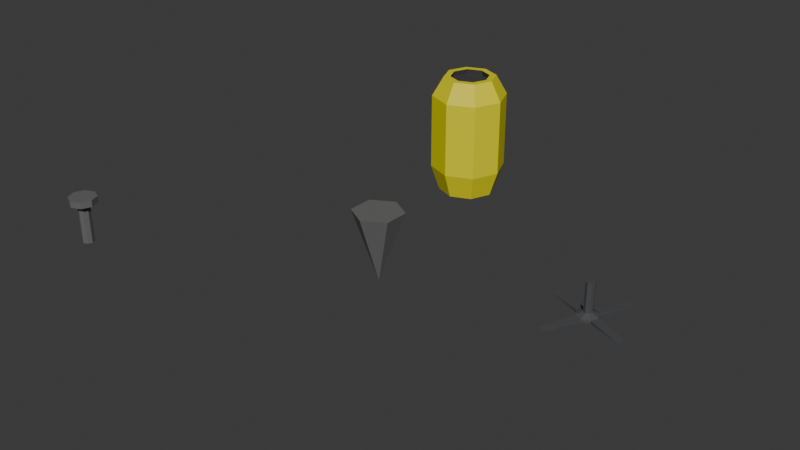 # Source: ArmadrilloHands.blend  (saved by Blender 4.3.34; exported with 4.5.12 LTS)
import bpy
from mathutils import Matrix  # noqa: F401  (used for matrix-valued properties, if any)

bpy.ops.wm.read_factory_settings(use_empty=True)
scene = bpy.context.scene
scene.name = 'Scene'

# ---- collections
col_collection = bpy.data.collections.new('Collection'); scene.collection.children.link(col_collection)

# ---- materials (node trees are filled in below, after node groups)
mat_material_005 = bpy.data.materials.new('Material.005')
mat_material_003 = bpy.data.materials.new('Material.003')
mat_material_004 = bpy.data.materials.new('Material.004')
mat_material_002 = bpy.data.materials.new('Material.002')
mat_material_001 = bpy.data.materials.new('Material.001')

# ---- material node trees
mat_material_005.use_nodes = True; mat_material_005.node_tree.nodes.clear()
_N = mat_material_005.node_tree.nodes; _L = mat_material_005.node_tree.links
n0 = _N.new('ShaderNodeBsdfPrincipled'); n0.name = 'Principled BSDF'; n0.location = (10, 300)
n0.inputs[0].default_value = (0.1379, 0.1379, 0.1379, 1.0)
n1 = _N.new('ShaderNodeOutputMaterial'); n1.name = 'Material Output'; n1.location = (300, 300)
_L.new(n0.outputs[0], n1.inputs[0])
n1.is_active_output = True
mat_material_003.use_nodes = True; mat_material_003.node_tree.nodes.clear()
_N = mat_material_003.node_tree.nodes; _L = mat_material_003.node_tree.links
n0 = _N.new('ShaderNodeBsdfPrincipled'); n0.name = 'Principled BSDF'; n0.location = (10, 300)
n0.inputs[0].default_value = (0.8007, 0.7317, 0.0, 1.0)
n1 = _N.new('ShaderNodeOutputMaterial'); n1.name = 'Material Output'; n1.location = (300, 300)
_L.new(n0.outputs[0], n1.inputs[0])
n1.is_active_output = True
mat_material_004.use_nodes = True; mat_material_004.node_tree.nodes.clear()
_N = mat_material_004.node_tree.nodes; _L = mat_material_004.node_tree.links
n0 = _N.new('ShaderNodeBsdfPrincipled'); n0.name = 'Principled BSDF'; n0.location = (10, 300)
n0.inputs[0].default_value = (0.05766, 0.05766, 0.05766, 1.0)
n1 = _N.new('ShaderNodeOutputMaterial'); n1.name = 'Material Output'; n1.location = (300, 300)
_L.new(n0.outputs[0], n1.inputs[0])
n1.is_active_output = True
mat_material_002.use_nodes = True; mat_material_002.node_tree.nodes.clear()
_N = mat_material_002.node_tree.nodes; _L = mat_material_002.node_tree.links
n0 = _N.new('ShaderNodeBsdfPrincipled'); n0.name = 'Principled BSDF'; n0.location = (10, 300)
n0.inputs[0].default_value = (0.1452, 0.1452, 0.1452, 1.0)
n1 = _N.new('ShaderNodeOutputMaterial'); n1.name = 'Material Output'; n1.location = (300, 300)
_L.new(n0.outputs[0], n1.inputs[0])
n1.is_active_output = True
mat_material_001.use_nodes = True; mat_material_001.node_tree.nodes.clear()
_N = mat_material_001.node_tree.nodes; _L = mat_material_001.node_tree.links
n0 = _N.new('ShaderNodeBsdfPrincipled'); n0.name = 'Principled BSDF'; n0.location = (10, 300)
n0.inputs[0].default_value = (0.0759, 0.07733, 0.08172, 1.0)
n1 = _N.new('ShaderNodeOutputMaterial'); n1.name = 'Material Output'; n1.location = (300, 300)
_L.new(n0.outputs[0], n1.inputs[0])
n1.is_active_output = True

# ---- world
world_world = bpy.data.worlds.new('World'); scene.world = world_world
world_world.use_nodes = True; world_world.node_tree.nodes.clear()
_N = world_world.node_tree.nodes; _L = world_world.node_tree.links
n0 = _N.new('ShaderNodeOutputWorld'); n0.name = 'World Output'; n0.location = (300, 300)
n1 = _N.new('ShaderNodeBackground'); n1.name = 'Background'; n1.location = (10, 300)
n1.inputs[0].default_value = (0.05088, 0.05088, 0.05088, 1.0)
_L.new(n1.outputs[0], n0.inputs[0])
n0.is_active_output = True
world_world.color = (0.05088, 0.05088, 0.05088)
world_world.sun_shadow_jitter_overblur = 0.0

# ---- meshes
me_cylinder_001 = bpy.data.meshes.new('Cylinder.001')
me_cylinder_001.from_pydata([(-4.11, -1.128, -0.4186), (-4.11, -0.7387, 1.581), (-3.898, -1.216, -0.4186), (-3.623, -0.9407, 1.581), (-3.81, -1.428, -0.4186), (-3.421, -1.428, 1.581), (-3.898, -1.64, -0.4186), (-3.623, -1.916, 1.581), (-4.11, -1.728, -0.4186), (-4.11, -2.118, 1.581), (-4.322, -1.64, -0.4186), (-4.598, -1.916, 1.581), (-4.41, -1.428, -0.4186), (-4.8, -1.428, 1.581), (-4.322, -1.216, -0.4186), (-4.598, -0.9407, 1.581), (-3.898, -1.216, 1.581), (-4.11, -1.128, 1.581), (-3.81, -1.428, 1.581), (-3.898, -1.64, 1.581), (-4.11, -1.728, 1.581), (-4.322, -1.64, 1.581), (-4.41, -1.428, 1.581), (-4.322, -1.216, 1.581), (-3.623, -0.9407, 1.906), (-4.11, -0.7387, 1.906), (-3.421, -1.428, 1.906), (-3.623, -1.916, 1.906), (-4.11, -2.118, 1.906), (-4.598, -1.916, 1.906), (-4.8, -1.428, 1.906), (-4.598, -0.9407, 1.906)], [], [(0, 17, 16, 2), (2, 16, 18, 4), (4, 18, 19, 6), (6, 19, 20, 8), (8, 20, 21, 10), (10, 21, 22, 12), (15, 13, 30, 31), (12, 22, 23, 14), (14, 23, 17, 0), (0, 2, 4, 6, 8, 10, 12, 14), (1, 3, 16, 17), (3, 5, 18, 16), (5, 7, 19, 18), (7, 9, 20, 19), (9, 11, 21, 20), (11, 13, 22, 21), (13, 15, 23, 22), (15, 1, 17, 23), (24, 25, 31, 30, 29, 28, 27, 26), (11, 9, 28, 29), (7, 5, 26, 27), (3, 1, 25, 24), (1, 15, 31, 25), (13, 11, 29, 30), (9, 7, 27, 28), (5, 3, 24, 26)])
_uv = me_cylinder_001.uv_layers.new(name='UVMap')
_uv.uv.foreach_set('vector', [1.0, 0.5, 1.0, 1.0, 0.875, 1.0, 0.875, 0.5, 0.875, 0.5, 0.875, 1.0, 0.75, 1.0, 0.75, 0.5, 0.75, 0.5, 0.75, 1.0, 0.625, 1.0, 0.625, 0.5, 0.625, 0.5, 0.625, 1.0, 0.5, 1.0, 0.5, 0.5, 0.5, 0.5, 0.5, 1.0, 0.375, 1.0, 0.375, 0.5, 0.375, 0.5, 0.375, 1.0, 0.25, 1.0, 0.25, 0.5, 0.12, 0.38, 0.06615, 0.25, 0.06615, 0.25, 0.12, 0.38, 0.25, 0.5, 0.25, 1.0, 0.125, 1.0, 0.125, 0.5, 0.125, 0.5, 0.125, 1.0, 0.0, 1.0, 0.0, 0.5, 0.75, 0.49, 0.9197, 0.4197, 0.99, 0.25, 0.9197, 0.08029, 0.75, 0.01, 0.5803, 0.08029, 0.51, 0.25, 0.5803, 0.4197, 0.25, 0.4339, 0.38, 0.38, 0.4197, 0.4197, 0.25, 0.49, 0.38, 0.38, 0.4339, 0.25, 0.49, 0.25, 0.4197, 0.4197, 0.4339, 0.25, 0.38, 0.12, 0.4197, 0.08029, 0.49, 0.25, 0.38, 0.12, 0.25, 0.06615, 0.25, 0.01, 0.4197, 0.08029, 0.25, 0.06615, 0.12, 0.12, 0.08029, 0.08029, 0.25, 0.01, 0.12, 0.12, 0.06615, 0.25, 0.01, 0.25, 0.08029, 0.08029, 0.06615, 0.25, 0.12, 0.38, 0.08029, 0.4197, 0.01, 0.25, 0.12, 0.38, 0.25, 0.4339, 0.25, 0.49, 0.08029, 0.4197, 0.38, 0.38, 0.25, 0.4339, 0.12, 0.38, 0.06615, 0.25, 0.12, 0.12, 0.25, 0.06615, 0.38, 0.12, 0.4339, 0.25, 0.12, 0.12, 0.25, 0.06615, 0.25, 0.06615, 0.12, 0.12, 0.38, 0.12, 0.4339, 0.25, 0.4339, 0.25, 0.38, 0.12, 0.38, 0.38, 0.25, 0.4339, 0.25, 0.4339, 0.38, 0.38, 0.25, 0.4339, 0.12, 0.38, 0.12, 0.38, 0.25, 0.4339, 0.06615, 0.25, 0.12, 0.12, 0.12, 0.12, 0.06615, 0.25, 0.25, 0.06615, 0.38, 0.12, 0.38, 0.12, 0.25, 0.06615, 0.4339, 0.25, 0.38, 0.38, 0.38, 0.38, 0.4339, 0.25])
me_cylinder_001.materials.append(mat_material_005)
me_cylinder_001.update()
me_cylinder_002 = bpy.data.meshes.new('Cylinder.002')
me_cylinder_002.from_pydata([(1.429e-09, 0.5533, -0.3525), (0.0, 1.0, 0.09591), (0.3912, 0.3912, -0.3525), (0.7071, 0.7071, 0.09591), (0.5533, 0.0, -0.3525), (1.0, 0.0, 0.09591), (0.3912, -0.3912, -0.3525), (0.7071, -0.7071, 0.09591), (1.429e-09, -0.5533, -0.3525), (0.0, -1.0, 0.09591), (-0.3912, -0.3912, -0.3525), (-0.7071, -0.7071, 0.09591), (-0.5533, 0.0, -0.3525), (-1.0, 0.0, 0.09591), (-0.3912, 0.3912, -0.3525), (-0.7071, 0.7071, 0.09591), (0.7071, 0.7071, 2.115), (0.0, 1.0, 2.115), (1.0, 0.0, 2.115), (0.7071, -0.7071, 2.115), (0.0, -1.0, 2.115), (-0.7071, -0.7071, 2.115), (-1.0, 0.0, 2.115), (-0.7071, 0.7071, 2.115), (1.429e-09, 0.7672, -0.5971), (0.5425, 0.5425, -0.5971), (0.7672, 0.0, -0.5971), (0.5425, -0.5425, -0.5971), (1.429e-09, -0.7672, -0.5971), (-0.5425, -0.5425, -0.5971), (-0.7672, 0.0, -0.5971), (-0.5425, 0.5425, -0.5971), (1.429e-09, 0.6341, -0.5971), (0.4484, 0.4484, -0.5971), (0.6341, 0.0, -0.5971), (0.4484, -0.4484, -0.5971), (1.429e-09, -0.6341, -0.5971), (-0.4484, -0.4484, -0.5971), (-0.6341, 0.0, -0.5971), (-0.4484, 0.4484, -0.5971), (0.397, 0.397, 2.485), (0.0, 0.5615, 2.485), (0.5615, 0.0, 2.485), (0.397, -0.397, 2.485), (0.0, -0.5615, 2.485), (-0.397, -0.397, 2.485), (-0.5615, 0.0, 2.485), (-0.397, 0.397, 2.485), (0.495, 0.495, 2.636), (2.235e-09, 0.7, 2.636), (0.7, 0.0, 2.636), (0.495, -0.495, 2.636), (2.235e-09, -0.7, 2.636), (-0.495, -0.495, 2.636), (-0.7, 0.0, 2.636), (-0.495, 0.495, 2.636), (0.3686, 0.3686, 2.636), (2.235e-09, 0.5213, 2.636), (0.5213, 0.0, 2.636), (0.3686, -0.3686, 2.636), (2.235e-09, -0.5213, 2.636), (-0.3686, -0.3686, 2.636), (-0.5213, 0.0, 2.636), (-0.3686, 0.3686, 2.636), (-0.8536, -0.3536, 0.09591), (-0.8536, 0.3536, 0.09591), (-0.8536, -0.3536, 2.115), (-0.8536, 0.3536, 2.115), (-0.7071, -0.7071, 1.105), (-0.7071, 0.7071, 1.105), (-0.8536, 0.3536, 1.105), (-0.8536, -0.3536, 1.105), (-0.9268, 0.1768, 0.09591), (-0.9268, 0.1768, 2.115), (-1.0, 0.0, 0.6006), (-0.9268, -0.1768, 0.09591), (-0.9268, -0.1768, 2.115), (-1.0, 0.0, 1.61), (-0.8536, 0.3536, 1.61), (-0.8536, 0.3536, 0.6006), (-0.8536, -0.3536, 1.61), (-0.8536, -0.3536, 0.6006), (-0.9268, -0.1768, 0.6006), (-0.9268, -0.1768, 1.61), (-0.9268, 0.1768, 0.6006), (-0.9268, 0.1768, 1.61), (-0.8536, 0.3269, 1.583), (-0.8536, -0.3269, 1.583), (-0.8536, -0.3269, 0.6273), (-0.8536, 0.3269, 0.6273), (-0.7648, -0.3269, 0.6273), (-0.7648, -0.3269, 1.583), (-0.7648, 0.3269, 1.583), (-0.7648, 0.3269, 0.6273)], [], [(24, 1, 3, 25), (25, 3, 5, 26), (26, 5, 7, 27), (27, 7, 9, 28), (28, 9, 11, 29), (29, 11, 64, 75, 13, 30), (5, 3, 16, 18), (30, 13, 72, 65, 15, 31), (31, 15, 1, 24), (0, 2, 4, 6, 8, 10, 12, 14), (20, 19, 51, 52), (11, 9, 20, 21, 68), (1, 15, 69, 23, 17), (3, 1, 17, 16), (7, 5, 18, 19), (71, 68, 21, 66, 80), (9, 7, 19, 20), (85, 77, 22, 73), (33, 32, 24, 25), (34, 33, 25, 26), (35, 34, 26, 27), (36, 35, 27, 28), (37, 36, 28, 29), (38, 37, 29, 30), (39, 38, 30, 31), (32, 39, 31, 24), (2, 0, 32, 33), (4, 2, 33, 34), (6, 4, 34, 35), (8, 6, 35, 36), (10, 8, 36, 37), (12, 10, 37, 38), (14, 12, 38, 39), (0, 14, 39, 32), (40, 41, 47, 46, 45, 44, 43, 42), (18, 16, 48, 50), (23, 67, 73, 22, 54, 55), (21, 20, 52, 53), (19, 18, 50, 51), (16, 17, 49, 48), (17, 23, 55, 49), (22, 76, 66, 21, 53, 54), (57, 56, 48, 49), (56, 58, 50, 48), (58, 59, 51, 50), (59, 60, 52, 51), (60, 61, 53, 52), (61, 62, 54, 53), (62, 63, 55, 54), (63, 57, 49, 55), (41, 40, 56, 57), (40, 42, 58, 56), (42, 43, 59, 58), (43, 44, 60, 59), (44, 45, 61, 60), (45, 46, 62, 61), (46, 47, 63, 62), (47, 41, 57, 63), (69, 70, 78, 67, 23), (15, 65, 79, 70, 69), (83, 80, 66, 76), (64, 11, 68, 71, 81), (13, 75, 82, 74), (75, 64, 81, 82), (77, 83, 76, 22), (65, 72, 84, 79), (72, 13, 74, 84), (78, 85, 73, 67), (80, 77, 78), (81, 79, 74), (87, 86, 92, 91), (90, 91, 92, 93), (87, 80, 78, 86), (88, 89, 79, 81), (87, 88, 81, 80), (86, 78, 79, 89), (88, 87, 91, 90), (89, 88, 90, 93), (86, 89, 93, 92)])
me_cylinder_002.polygons.foreach_set('material_index', [0, 0, 0, 0, 0, 0, 0, 0, 0, 1, 0, 0, 0, 0, 0, 0, 0, 0, 0, 0, 0, 0, 0, 0, 0, 0, 1, 1, 1, 1, 1, 1, 1, 1, 1, 0, 0, 0, 0, 0, 0, 0, 0, 0, 0, 0, 0, 0, 0, 0, 1, 1, 1, 1, 1, 1, 1, 1, 0, 0, 0, 0, 0, 0, 0, 0, 0, 0, 0, 0, 1, 1, 1, 1, 1, 1, 1, 1, 1])
_uv = me_cylinder_002.uv_layers.new(name='UVMap')
_uv.uv.foreach_set('vector', [1.0, 0.5, 1.0, 1.0, 0.875, 1.0, 0.875, 0.5, 0.875, 0.5, 0.875, 1.0, 0.75, 1.0, 0.75, 0.5, 0.75, 0.5, 0.75, 1.0, 0.625, 1.0, 0.625, 0.5, 0.625, 0.5, 0.625, 1.0, 0.5, 1.0, 0.5, 0.5, 0.5, 0.5, 0.5, 1.0, 0.375, 1.0, 0.375, 0.5, 0.375, 0.5, 0.375, 1.0, 0.3125, 1.0, 0.2812, 1.0, 0.25, 1.0, 0.25, 0.5, 0.75, 1.0, 0.875, 1.0, 0.875, 1.0, 0.75, 1.0, 0.25, 0.5, 0.25, 1.0, 0.2188, 1.0, 0.1875, 1.0, 0.125, 1.0, 0.125, 0.5, 0.125, 0.5, 0.125, 1.0, 0.0, 1.0, 0.0, 0.5, 0.75, 0.4231, 0.8724, 0.3724, 0.9231, 0.25, 0.8724, 0.1276, 0.75, 0.07692, 0.6276, 0.1276, 0.5769, 0.25, 0.6276, 0.3724, 0.5, 1.0, 0.625, 1.0, 0.625, 1.0, 0.5, 1.0, 0.375, 1.0, 0.5, 1.0, 0.5, 1.0, 0.375, 1.0, 0.375, 1.0, 0.0, 1.0, 0.125, 1.0, 0.125, 1.0, 0.125, 1.0, 0.0, 1.0, 0.875, 1.0, 1.0, 1.0, 1.0, 1.0, 0.875, 1.0, 0.625, 1.0, 0.75, 1.0, 0.75, 1.0, 0.625, 1.0, 0.3125, 1.0, 0.375, 1.0, 0.375, 1.0, 0.3125, 1.0, 0.3125, 1.0, 0.5, 1.0, 0.625, 1.0, 0.625, 1.0, 0.5, 1.0, 0.2188, 1.0, 0.25, 1.0, 0.25, 1.0, 0.2188, 1.0, 0.8903, 0.3903, 0.75, 0.4484, 0.75, 0.49, 0.9197, 0.4197, 0.9484, 0.25, 0.8903, 0.3903, 0.9197, 0.4197, 0.99, 0.25, 0.8903, 0.1097, 0.9484, 0.25, 0.99, 0.25, 0.9197, 0.08029, 0.75, 0.05164, 0.8903, 0.1097, 0.9197, 0.08029, 0.75, 0.01, 0.6097, 0.1097, 0.75, 0.05164, 0.75, 0.01, 0.5803, 0.08029, 0.5516, 0.25, 0.6097, 0.1097, 0.5803, 0.08029, 0.51, 0.25, 0.6097, 0.3903, 0.5516, 0.25, 0.51, 0.25, 0.5803, 0.4197, 0.75, 0.4484, 0.6097, 0.3903, 0.5803, 0.4197, 0.75, 0.49, 0.8724, 0.3724, 0.75, 0.4231, 0.75, 0.4484, 0.8903, 0.3903, 0.9231, 0.25, 0.8724, 0.3724, 0.8903, 0.3903, 0.9484, 0.25, 0.8724, 0.1276, 0.9231, 0.25, 0.9484, 0.25, 0.8903, 0.1097, 0.75, 0.07692, 0.8724, 0.1276, 0.8903, 0.1097, 0.75, 0.05164, 0.6276, 0.1276, 0.75, 0.07692, 0.75, 0.05164, 0.6097, 0.1097, 0.5769, 0.25, 0.6276, 0.1276, 0.6097, 0.1097, 0.5516, 0.25, 0.6276, 0.3724, 0.5769, 0.25, 0.5516, 0.25, 0.6097, 0.3903, 0.75, 0.4231, 0.6276, 0.3724, 0.6097, 0.3903, 0.75, 0.4484, 0.3453, 0.3453, 0.25, 0.3847, 0.1547, 0.3453, 0.1153, 0.25, 0.1547, 0.1547, 0.25, 0.1153, 0.3453, 0.1547, 0.3847, 0.25, 0.75, 1.0, 0.875, 1.0, 0.875, 1.0, 0.75, 1.0, 0.125, 1.0, 0.1875, 1.0, 0.2188, 1.0, 0.25, 1.0, 0.25, 1.0, 0.125, 1.0, 0.375, 1.0, 0.5, 1.0, 0.5, 1.0, 0.375, 1.0, 0.625, 1.0, 0.75, 1.0, 0.75, 1.0, 0.625, 1.0, 0.875, 1.0, 1.0, 1.0, 1.0, 1.0, 0.875, 1.0, 0.0, 1.0, 0.125, 1.0, 0.125, 1.0, 0.0, 1.0, 0.25, 1.0, 0.2812, 1.0, 0.3125, 1.0, 0.375, 1.0, 0.375, 1.0, 0.25, 1.0, 0.25, 0.4287, 0.3764, 0.3764, 0.4197, 0.4197, 0.25, 0.49, 0.3764, 0.3764, 0.4287, 0.25, 0.49, 0.25, 0.4197, 0.4197, 0.4287, 0.25, 0.3764, 0.1236, 0.4197, 0.08029, 0.49, 0.25, 0.3764, 0.1236, 0.25, 0.07128, 0.25, 0.01, 0.4197, 0.08029, 0.25, 0.07128, 0.1236, 0.1236, 0.08029, 0.08029, 0.25, 0.01, 0.1236, 0.1236, 0.07128, 0.25, 0.01, 0.25, 0.08029, 0.08029, 0.07128, 0.25, 0.1236, 0.3764, 0.08029, 0.4197, 0.01, 0.25, 0.1236, 0.3764, 0.25, 0.4287, 0.25, 0.49, 0.08029, 0.4197, 0.25, 0.3847, 0.3453, 0.3453, 0.3764, 0.3764, 0.25, 0.4287, 0.3453, 0.3453, 0.3847, 0.25, 0.4287, 0.25, 0.3764, 0.3764, 0.3847, 0.25, 0.3453, 0.1547, 0.3764, 0.1236, 0.4287, 0.25, 0.3453, 0.1547, 0.25, 0.1153, 0.25, 0.07128, 0.3764, 0.1236, 0.25, 0.1153, 0.1547, 0.1547, 0.1236, 0.1236, 0.25, 0.07128, 0.1547, 0.1547, 0.1153, 0.25, 0.07128, 0.25, 0.1236, 0.1236, 0.1153, 0.25, 0.1547, 0.3453, 0.1236, 0.3764, 0.07128, 0.25, 0.1547, 0.3453, 0.25, 0.3847, 0.25, 0.4287, 0.1236, 0.3764, 0.125, 1.0, 0.1875, 1.0, 0.1875, 1.0, 0.1875, 1.0, 0.125, 1.0, 0.125, 1.0, 0.1875, 1.0, 0.1875, 1.0, 0.1875, 1.0, 0.125, 1.0, 0.2812, 1.0, 0.3125, 1.0, 0.3125, 1.0, 0.2812, 1.0, 0.3125, 1.0, 0.375, 1.0, 0.375, 1.0, 0.3125, 1.0, 0.3125, 1.0, 0.25, 1.0, 0.2812, 1.0, 0.2812, 1.0, 0.25, 1.0, 0.2812, 1.0, 0.3125, 1.0, 0.3125, 1.0, 0.2812, 1.0, 0.25, 1.0, 0.2812, 1.0, 0.2812, 1.0, 0.25, 1.0, 0.1875, 1.0, 0.2188, 1.0, 0.2188, 1.0, 0.1875, 1.0, 0.2188, 1.0, 0.25, 1.0, 0.25, 1.0, 0.2188, 1.0, 0.1875, 1.0, 0.2188, 1.0, 0.2188, 1.0, 0.1875, 1.0, 0.0, 0.0, 0.0, 0.0, 0.0, 0.0, 0.0, 0.0, 0.0, 0.0, 0.0, 0.0, 0.0, 0.0, 0.0, 0.0, 0.0, 0.0, 0.0, 0.0, 0.0, 0.0, 0.0, 0.0, 0.0, 0.0, 0.0, 0.0, 0.0, 0.0, 0.0, 0.0, 0.0, 0.0, 0.0, 0.0, 0.0, 0.0, 0.0, 0.0, 0.0, 0.0, 0.0, 0.0, 0.0, 0.0, 0.0, 0.0, 0.0, 0.0, 0.0, 0.0, 0.0, 0.0, 0.0, 0.0, 0.0, 0.0, 0.0, 0.0, 0.0, 0.0, 0.0, 0.0, 0.0, 0.0, 0.0, 0.0, 0.0, 0.0, 0.0, 0.0, 0.0, 0.0, 0.0, 0.0, 0.0, 0.0, 0.0, 0.0, 0.0, 0.0, 0.0, 0.0])
me_cylinder_002.materials.append(mat_material_003)
me_cylinder_002.materials.append(mat_material_004)
me_cylinder_002.update()
me_cone = bpy.data.meshes.new('Cone')
me_cone.from_pydata([(0.0, 1.0, -1.0), (0.866, 0.5, -1.0), (0.866, -0.5, -1.0), (0.0, -1.0, -1.0), (-0.866, -0.5, -1.0), (-0.866, 0.5, -1.0), (0.0, 0.0, 1.0)], [], [(0, 6, 1), (1, 6, 2), (2, 6, 3), (3, 6, 4), (0, 1, 2, 3, 4, 5), (4, 6, 5), (5, 6, 0)])
_uv = me_cone.uv_layers.new(name='UVMap')
_uv.uv.foreach_set('vector', [0.25, 0.49, 0.25, 0.25, 0.4578, 0.37, 0.4578, 0.37, 0.25, 0.25, 0.4578, 0.13, 0.4578, 0.13, 0.25, 0.25, 0.25, 0.01, 0.25, 0.01, 0.25, 0.25, 0.04215, 0.13, 0.75, 0.49, 0.9578, 0.37, 0.9578, 0.13, 0.75, 0.01, 0.5422, 0.13, 0.5422, 0.37, 0.04215, 0.13, 0.25, 0.25, 0.04215, 0.37, 0.04215, 0.37, 0.25, 0.25, 0.25, 0.49])
me_cone.materials.append(mat_material_002)
me_cone.update()
me_cylinder_003 = bpy.data.meshes.new('Cylinder.003')
me_cylinder_003.from_pydata([(0.0, 1.0, -1.0), (-1.144e-06, 0.4, -0.9155), (0.7071, 0.7071, -1.0), (0.2828, 0.2828, -0.9155), (1.0, 0.0, -1.0), (0.4, -2.861e-07, -0.9155), (0.7071, -0.7071, -1.0), (0.2828, -0.2828, -0.9155), (0.0, -1.0, -1.0), (-1.144e-06, -0.4, -0.9155), (-0.7071, -0.7071, -1.0), (-0.2828, -0.2828, -0.9155), (-1.0, 0.0, -1.0), (-0.4, -2.861e-07, -0.9155), (-0.7071, 0.7071, -1.0), (-0.2828, 0.2828, -0.9155), (-3.727e-08, 1.0, -1.08), (0.7071, 0.7071, -1.08), (1.0, 0.0, -1.08), (0.7071, -0.7071, -1.08), (-3.727e-08, -1.0, -1.08), (-0.7071, -0.7071, -1.08), (-1.0, 0.0, -1.08), (-0.7071, 0.7071, -1.08), (4.08, -1.276, -1.04), (3.787, -1.983, -1.04), (-1.276, -4.08, -1.04), (-1.983, -3.787, -1.04), (-4.08, 1.276, -1.04), (-3.787, 1.983, -1.04), (1.276, 4.08, -1.04), (1.983, 3.787, -1.04), (0.2828, 0.2828, -0.1367), (-4.245e-08, 0.4, -0.1367), (0.4, -2.861e-07, -0.1367), (0.2828, -0.2828, -0.1367), (-4.245e-08, -0.4, -0.1367), (-0.2828, -0.2828, -0.1367), (-0.4, -2.861e-07, -0.1367), (-0.2828, 0.2828, -0.1367)], [], [(0, 1, 3, 2), (2, 3, 5, 4), (4, 5, 7, 6), (6, 7, 9, 8), (8, 9, 11, 10), (10, 11, 13, 12), (9, 7, 35, 36), (12, 13, 15, 14), (14, 15, 1, 0), (14, 0, 16, 23), (16, 17, 18, 19, 20, 21, 22, 23), (17, 16, 30, 31), (19, 18, 24, 25), (10, 12, 22, 21), (6, 8, 20, 19), (12, 14, 29, 28), (2, 4, 18, 17), (21, 20, 26, 27), (6, 19, 25), (4, 6, 25, 24), (18, 4, 24), (20, 8, 26), (8, 10, 27, 26), (10, 21, 27), (23, 22, 28, 29), (22, 12, 28), (14, 23, 29), (0, 2, 31, 30), (2, 17, 31), (16, 0, 30), (32, 33, 39, 38, 37, 36, 35, 34), (15, 13, 38, 39), (5, 3, 32, 34), (11, 9, 36, 37), (1, 15, 39, 33), (3, 1, 33, 32), (7, 5, 34, 35), (13, 11, 37, 38)])
_uv = me_cylinder_003.uv_layers.new(name='UVMap')
_uv.uv.foreach_set('vector', [1.0, 0.5, 1.0, 1.0, 0.875, 1.0, 0.875, 0.5, 0.875, 0.5, 0.875, 1.0, 0.75, 1.0, 0.75, 0.5, 0.75, 0.5, 0.75, 1.0, 0.625, 1.0, 0.625, 0.5, 0.625, 0.5, 0.625, 1.0, 0.5, 1.0, 0.5, 0.5, 0.5, 0.5, 0.5, 1.0, 0.375, 1.0, 0.375, 0.5, 0.375, 0.5, 0.375, 1.0, 0.25, 1.0, 0.25, 0.5, 0.5, 1.0, 0.625, 1.0, 0.625, 1.0, 0.5, 1.0, 0.25, 0.5, 0.25, 1.0, 0.125, 1.0, 0.125, 0.5, 0.125, 0.5, 0.125, 1.0, 0.0, 1.0, 0.0, 0.5, 0.125, 0.5, 0.0, 0.5, 0.0, 0.5, 0.125, 0.5, 0.75, 0.49, 0.9197, 0.4197, 0.99, 0.25, 0.9197, 0.08029, 0.75, 0.01, 0.5803, 0.08029, 0.51, 0.25, 0.5803, 0.4197, 0.9197, 0.4197, 0.75, 0.49, 0.75, 0.49, 0.9197, 0.4197, 0.9197, 0.08029, 0.99, 0.25, 0.99, 0.25, 0.9197, 0.08029, 0.375, 0.5, 0.25, 0.5, 0.25, 0.5, 0.375, 0.5, 0.625, 0.5, 0.5, 0.5, 0.5, 0.5, 0.625, 0.5, 0.25, 0.5, 0.125, 0.5, 0.125, 0.5, 0.25, 0.5, 0.875, 0.5, 0.75, 0.5, 0.75, 0.5, 0.875, 0.5, 0.5803, 0.08029, 0.75, 0.01, 0.75, 0.01, 0.5803, 0.08029, 0.625, 0.5, 0.625, 0.5, 0.625, 0.5, 0.75, 0.5, 0.625, 0.5, 0.625, 0.5, 0.75, 0.5, 0.75, 0.5, 0.75, 0.5, 0.75, 0.5, 0.5, 0.5, 0.5, 0.5, 0.5, 0.5, 0.5, 0.5, 0.375, 0.5, 0.375, 0.5, 0.5, 0.5, 0.375, 0.5, 0.375, 0.5, 0.375, 0.5, 0.5803, 0.4197, 0.51, 0.25, 0.51, 0.25, 0.5803, 0.4197, 0.25, 0.5, 0.25, 0.5, 0.25, 0.5, 0.125, 0.5, 0.125, 0.5, 0.125, 0.5, 1.0, 0.5, 0.875, 0.5, 0.875, 0.5, 1.0, 0.5, 0.875, 0.5, 0.875, 0.5, 0.875, 0.5, 0.0, 0.5, 0.0, 0.5, 0.0, 0.5, 0.4197, 0.4197, 0.25, 0.49, 0.08029, 0.4197, 0.01, 0.25, 0.08029, 0.08029, 0.25, 0.01, 0.4197, 0.08029, 0.49, 0.25, 0.125, 1.0, 0.25, 1.0, 0.25, 1.0, 0.125, 1.0, 0.75, 1.0, 0.875, 1.0, 0.875, 1.0, 0.75, 1.0, 0.375, 1.0, 0.5, 1.0, 0.5, 1.0, 0.375, 1.0, 0.0, 1.0, 0.125, 1.0, 0.125, 1.0, 0.0, 1.0, 0.875, 1.0, 1.0, 1.0, 1.0, 1.0, 0.875, 1.0, 0.625, 1.0, 0.75, 1.0, 0.75, 1.0, 0.625, 1.0, 0.25, 1.0, 0.375, 1.0, 0.375, 1.0, 0.25, 1.0])
me_cylinder_003.materials.append(mat_material_001)
me_cylinder_003.update()

# ---- objects
ob_piston = bpy.data.objects.new('Piston', me_cylinder_001)
ob_arm = bpy.data.objects.new('Arm', me_cylinder_002)
ob_drill = bpy.data.objects.new('Drill', me_cone)
ob_fan = bpy.data.objects.new('Fan', me_cylinder_003)

# ---- transforms, parenting, visibility, modifiers, constraints
ob_piston.location = (-2.055, -3.957, 0.3718)
ob_piston.scale = (0.5, 0.5, 0.5)
ob_arm.location = (0.0, 4.742, 0.0)
ob_drill.location = (0.0, 1.015, -0.916)
ob_drill.rotation_euler = (3.142, -0.0, 0.0)
ob_drill.scale = (0.7, 0.7, 1.0)
ob_fan.location = (5.735, 1.712, 0.0)
ob_fan.scale = (0.3, 0.3, 1.0)

# ---- collection membership
col_collection.objects.link(ob_piston)
col_collection.objects.link(ob_arm)
col_collection.objects.link(ob_drill)
col_collection.objects.link(ob_fan)

# ---- scene / render settings (as saved in the file)
scene.frame_start = 1; scene.frame_end = 250; scene.frame_set(164)
scene.render.engine = 'BLENDER_EEVEE_NEXT'
bpy.context.view_layer.update()

# ---- added for rendering (the .blend has no active camera and no usable light): camera, sun
cam_auto = bpy.data.cameras.new('AutoCamera')
cam_auto.lens = 50.0
cam_auto.sensor_width = 36.0
cam_auto.clip_end = 1000.0
ob_auto_camera = bpy.data.objects.new('AutoCamera', cam_auto)
scene.collection.objects.link(ob_auto_camera)
ob_auto_camera.location = (16.3631, -17.7701, 12.4488)
ob_auto_camera.rotation_euler = (1.09748, -7.21219e-08, 0.694738)
scene.camera = ob_auto_camera
light_auto_sun = bpy.data.lights.new('AutoSun', 'SUN')
light_auto_sun.energy = 3.0
light_auto_sun.angle = 0.0523599
ob_auto_sun = bpy.data.objects.new('AutoSun', light_auto_sun)
scene.collection.objects.link(ob_auto_sun)
ob_auto_sun.rotation_euler = (0.872665, 0.174533, 0.523599)
bpy.context.view_layer.update()
